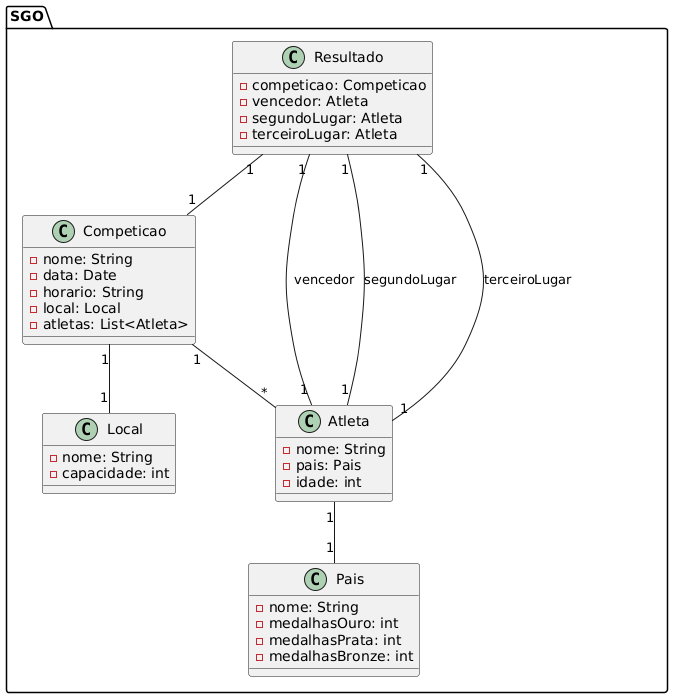

The diagram above was rendered by PlantUML. Its source (embedded in the PNG):
@startuml
' Diagrama de Classes e Pacotes
package "SGO" {
    class Competicao {
        - nome: String
        - data: Date
        - horario: String
        - local: Local
        - atletas: List<Atleta>
    }
    
    class Atleta {
        - nome: String
        - pais: Pais
        - idade: int
    }
    
    class Local {
        - nome: String
        - capacidade: int
    }
    
    class Resultado {
        - competicao: Competicao
        - vencedor: Atleta
        - segundoLugar: Atleta
        - terceiroLugar: Atleta
    }
    
    class Pais {
        - nome: String
        - medalhasOuro: int
        - medalhasPrata: int
        - medalhasBronze: int
    }
    
    Competicao "1" -- "*" Atleta
    Competicao "1" -- "1" Local
    Resultado "1" -- "1" Competicao
    Resultado "1" -- "1" Atleta : vencedor
    Resultado "1" -- "1" Atleta : segundoLugar
    Resultado "1" -- "1" Atleta : terceiroLugar
    Atleta "1" -- "1" Pais
}
@enduml